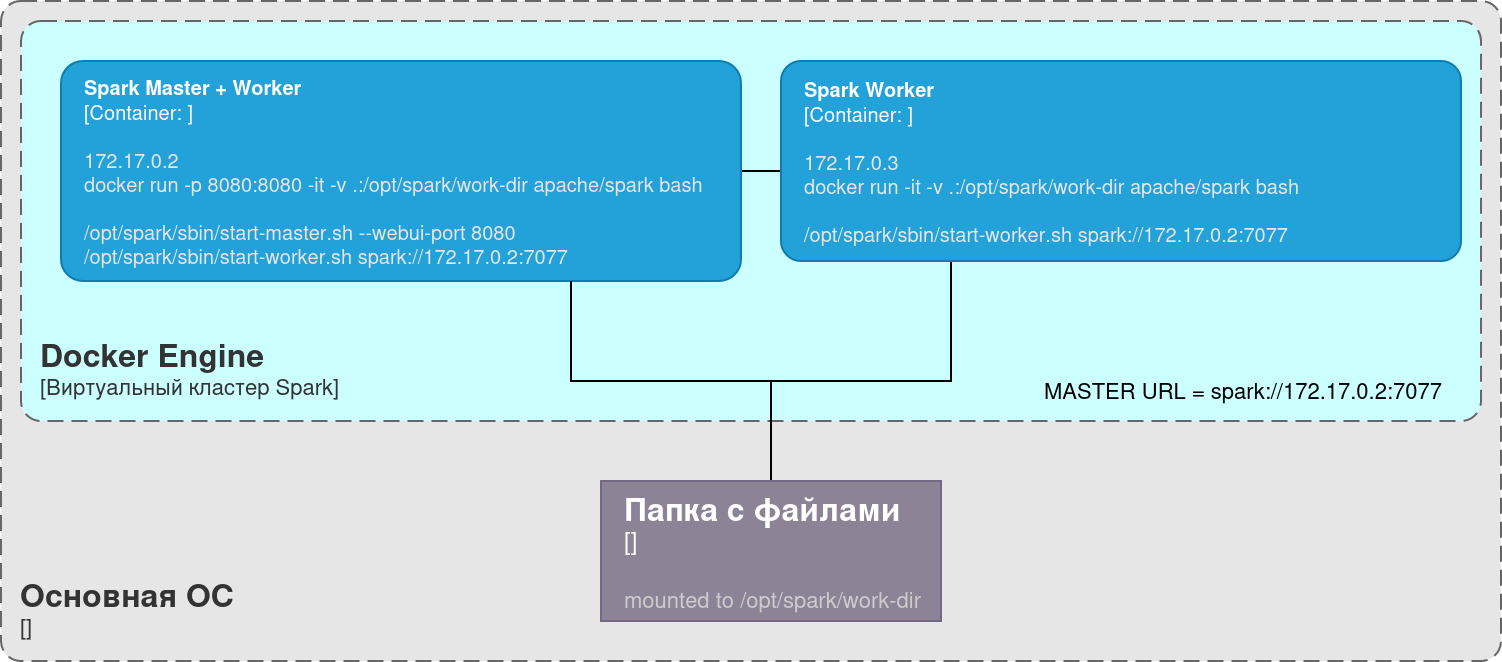

The diagram above was exported from draw.io. Its source (the exported page's mxGraphModel, read from the mxfile embedded in the PNG):
<mxGraphModel dx="858" dy="501" grid="1" gridSize="10" guides="1" tooltips="1" connect="1" arrows="1" fold="1" page="1" pageScale="1" pageWidth="850" pageHeight="1100" math="0" shadow="0">
  <root>
    <mxCell id="0" />
    <mxCell id="1" parent="0" />
    <object placeholders="1" c4Name="Основная ОС" c4Type="SystemScopeBoundary" c4Application="" label="&lt;font style=&quot;font-size: 16px&quot;&gt;&lt;b&gt;&lt;div style=&quot;text-align: left&quot;&gt;%c4Name%&lt;/div&gt;&lt;/b&gt;&lt;/font&gt;&lt;div style=&quot;text-align: left&quot;&gt;[%c4Application%]&lt;/div&gt;" id="752CQ4FhGjDTn1afdpYb-6">
      <mxCell style="rounded=1;fontSize=11;whiteSpace=wrap;html=1;dashed=1;arcSize=20;fillColor=#E6E6E6;strokeColor=#666666;fontColor=#333333;labelBackgroundColor=none;align=left;verticalAlign=bottom;labelBorderColor=none;spacingTop=0;spacing=10;dashPattern=8 4;metaEdit=1;rotatable=0;perimeter=rectanglePerimeter;noLabel=0;labelPadding=0;allowArrows=0;connectable=0;expand=0;recursiveResize=0;editable=1;pointerEvents=0;absoluteArcSize=1;points=[[0.25,0,0],[0.5,0,0],[0.75,0,0],[1,0.25,0],[1,0.5,0],[1,0.75,0],[0.75,1,0],[0.5,1,0],[0.25,1,0],[0,0.75,0],[0,0.5,0],[0,0.25,0]];" vertex="1" parent="1">
        <mxGeometry x="190" y="420" width="750" height="330" as="geometry" />
      </mxCell>
    </object>
    <object placeholders="1" c4Name="Docker Engine" c4Type="SystemScopeBoundary" c4Application="Виртуальный кластер Spark" label="&lt;font style=&quot;font-size: 16px&quot;&gt;&lt;b&gt;&lt;div style=&quot;text-align: left&quot;&gt;%c4Name%&lt;/div&gt;&lt;/b&gt;&lt;/font&gt;&lt;div style=&quot;text-align: left&quot;&gt;[%c4Application%]&lt;/div&gt;" id="752CQ4FhGjDTn1afdpYb-3">
      <mxCell style="rounded=1;fontSize=11;whiteSpace=wrap;html=1;dashed=1;arcSize=20;fillColor=#CCFFFF;strokeColor=#666666;fontColor=#333333;labelBackgroundColor=none;align=left;verticalAlign=bottom;labelBorderColor=none;spacingTop=0;spacing=10;dashPattern=8 4;metaEdit=1;rotatable=0;perimeter=rectanglePerimeter;noLabel=0;labelPadding=0;allowArrows=0;connectable=0;expand=0;recursiveResize=0;editable=1;pointerEvents=0;absoluteArcSize=1;points=[[0.25,0,0],[0.5,0,0],[0.75,0,0],[1,0.25,0],[1,0.5,0],[1,0.75,0],[0.75,1,0],[0.5,1,0],[0.25,1,0],[0,0.75,0],[0,0.5,0],[0,0.25,0]];" vertex="1" parent="1">
        <mxGeometry x="200" y="430" width="730" height="200" as="geometry" />
      </mxCell>
    </object>
    <mxCell id="752CQ4FhGjDTn1afdpYb-7" style="edgeStyle=orthogonalEdgeStyle;rounded=0;orthogonalLoop=1;jettySize=auto;html=1;endArrow=none;endFill=0;entryX=0;entryY=0.5;entryDx=0;entryDy=0;entryPerimeter=0;" edge="1" parent="1" source="752CQ4FhGjDTn1afdpYb-1" target="752CQ4FhGjDTn1afdpYb-11">
      <mxGeometry relative="1" as="geometry">
        <mxPoint x="650" y="510.0000000000001" as="targetPoint" />
      </mxGeometry>
    </mxCell>
    <object placeholders="1" c4Name="Spark Master + Worker" c4Type="Container" c4Technology="" c4Description="172.17.0.2&#10;docker run -p 8080:8080 -it -v .:/opt/spark/work-dir apache/spark  bash&#10;&#10;/opt/spark/sbin/start-master.sh --webui-port 8080&#10;/opt/spark/sbin/start-worker.sh spark://172.17.0.2:7077" label="&lt;font style=&quot;font-size: 10px;&quot;&gt;&lt;b style=&quot;font-size: 10px;&quot;&gt;%c4Name%&lt;/b&gt;&lt;/font&gt;&lt;div style=&quot;font-size: 10px;&quot;&gt;[%c4Type%: %c4Technology%]&lt;/div&gt;&lt;br style=&quot;font-size: 10px;&quot;&gt;&lt;div style=&quot;font-size: 10px;&quot;&gt;&lt;font style=&quot;font-size: 10px;&quot;&gt;&lt;font style=&quot;font-size: 10px;&quot; color=&quot;#E6E6E6&quot;&gt;%c4Description%&lt;/font&gt;&lt;/font&gt;&lt;/div&gt;" id="752CQ4FhGjDTn1afdpYb-1">
      <mxCell style="rounded=1;whiteSpace=wrap;html=1;fontSize=10;labelBackgroundColor=none;fillColor=#23A2D9;fontColor=#ffffff;align=left;arcSize=10;strokeColor=#0E7DAD;metaEdit=1;resizable=1;points=[[0.25,0,0],[0.5,0,0],[0.75,0,0],[1,0.25,0],[1,0.5,0],[1,0.75,0],[0.75,1,0],[0.5,1,0],[0.25,1,0],[0,0.75,0],[0,0.5,0],[0,0.25,0]];spacingLeft=10;" vertex="1" parent="1">
        <mxGeometry x="220" y="450" width="340" height="110" as="geometry" />
      </mxCell>
    </object>
    <mxCell id="752CQ4FhGjDTn1afdpYb-12" style="edgeStyle=orthogonalEdgeStyle;rounded=0;orthogonalLoop=1;jettySize=auto;html=1;entryX=0.75;entryY=1;entryDx=0;entryDy=0;entryPerimeter=0;endArrow=none;endFill=0;" edge="1" parent="1" source="752CQ4FhGjDTn1afdpYb-4" target="752CQ4FhGjDTn1afdpYb-1">
      <mxGeometry relative="1" as="geometry" />
    </mxCell>
    <mxCell id="752CQ4FhGjDTn1afdpYb-13" style="edgeStyle=orthogonalEdgeStyle;shape=connector;rounded=0;orthogonalLoop=1;jettySize=auto;html=1;entryX=0.25;entryY=1;entryDx=0;entryDy=0;entryPerimeter=0;labelBackgroundColor=default;strokeColor=default;fontFamily=Helvetica;fontSize=11;fontColor=default;endArrow=none;endFill=0;" edge="1" parent="1" source="752CQ4FhGjDTn1afdpYb-4" target="752CQ4FhGjDTn1afdpYb-11">
      <mxGeometry relative="1" as="geometry">
        <Array as="points">
          <mxPoint x="575" y="610" />
          <mxPoint x="665" y="610" />
        </Array>
      </mxGeometry>
    </mxCell>
    <object c4Name="Папка с файлами" c4Type="" c4Description="mounted to /opt/spark/work-dir" label="&lt;font style=&quot;font-size: 16px&quot;&gt;&lt;b&gt;%c4Name%&lt;/b&gt;&lt;/font&gt;&lt;div&gt;[%c4Type%]&lt;/div&gt;&lt;br&gt;&lt;div&gt;&lt;font style=&quot;font-size: 11px&quot;&gt;&lt;font color=&quot;#cccccc&quot;&gt;%c4Description%&lt;/font&gt;&lt;/font&gt;&lt;/div&gt;" placeholders="1" id="752CQ4FhGjDTn1afdpYb-4">
      <mxCell style="rounded=0;whiteSpace=wrap;html=1;labelBackgroundColor=none;fillColor=#8C8496;fontColor=#ffffff;align=left;arcSize=10;strokeColor=#736782;metaEdit=1;resizable=1;points=[[0.25,0,0],[0.5,0,0],[0.75,0,0],[1,0.25,0],[1,0.5,0],[1,0.75,0],[0.75,1,0],[0.5,1,0],[0.25,1,0],[0,0.75,0],[0,0.5,0],[0,0.25,0]];spacingLeft=10;" vertex="1" parent="1">
        <mxGeometry x="490" y="660" width="170" height="70" as="geometry" />
      </mxCell>
    </object>
    <object placeholders="1" c4Name="Spark Worker" c4Type="Container" c4Technology="" c4Description="172.17.0.3&#10;docker run -it -v .:/opt/spark/work-dir apache/spark  bash&#10;&#10;/opt/spark/sbin/start-worker.sh spark://172.17.0.2:7077" label="&lt;font style=&quot;font-size: 10px;&quot;&gt;&lt;b style=&quot;font-size: 10px;&quot;&gt;%c4Name%&lt;/b&gt;&lt;/font&gt;&lt;div style=&quot;font-size: 10px;&quot;&gt;[%c4Type%: %c4Technology%]&lt;/div&gt;&lt;br style=&quot;font-size: 10px;&quot;&gt;&lt;div style=&quot;font-size: 10px;&quot;&gt;&lt;font style=&quot;font-size: 10px;&quot;&gt;&lt;font style=&quot;font-size: 10px;&quot; color=&quot;#E6E6E6&quot;&gt;%c4Description%&lt;/font&gt;&lt;/font&gt;&lt;/div&gt;" id="752CQ4FhGjDTn1afdpYb-11">
      <mxCell style="rounded=1;whiteSpace=wrap;html=1;fontSize=10;labelBackgroundColor=none;fillColor=#23A2D9;fontColor=#ffffff;align=left;arcSize=10;strokeColor=#0E7DAD;metaEdit=1;resizable=1;points=[[0.25,0,0],[0.5,0,0],[0.75,0,0],[1,0.25,0],[1,0.5,0],[1,0.75,0],[0.75,1,0],[0.5,1,0],[0.25,1,0],[0,0.75,0],[0,0.5,0],[0,0.25,0]];spacingLeft=10;" vertex="1" parent="1">
        <mxGeometry x="580" y="450" width="340" height="100" as="geometry" />
      </mxCell>
    </object>
    <mxCell id="752CQ4FhGjDTn1afdpYb-14" value="MASTER URL = spark://172.17.0.2:7077" style="text;whiteSpace=wrap;html=1;fontSize=11;fontFamily=Helvetica;fontColor=default;verticalAlign=middle;" vertex="1" parent="1">
      <mxGeometry x="710" y="600" width="220" height="30" as="geometry" />
    </mxCell>
  </root>
</mxGraphModel>